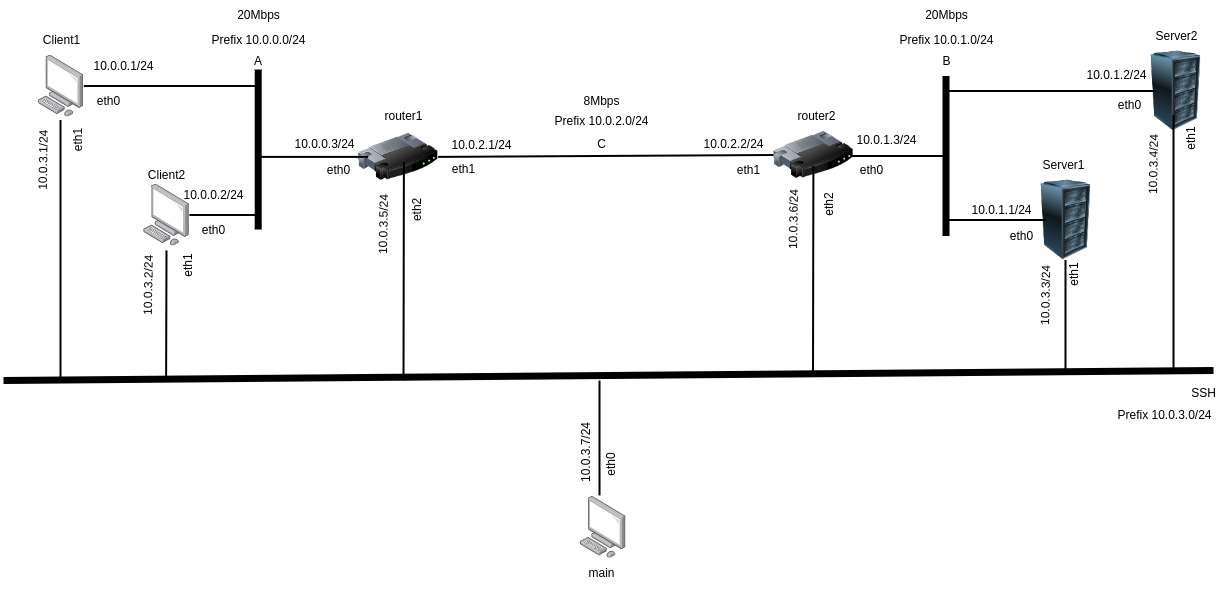

The diagram above was exported from draw.io. Its source (the exported page's mxGraphModel, read from the mxfile embedded in the PNG):
<mxGraphModel dx="2534" dy="1688" grid="1" gridSize="10" guides="1" tooltips="1" connect="1" arrows="1" fold="1" page="1" pageScale="1" pageWidth="1100" pageHeight="850" background="none" math="0" shadow="0">
  <root>
    <mxCell id="0" />
    <mxCell id="1" parent="0" />
    <mxCell id="0SD07TMHpt1oLNQdUm0N-1" value="" style="image;html=1;image=img/lib/clip_art/networking/Router_128x128.png" parent="1" vertex="1">
      <mxGeometry x="214.7" y="-513.6" width="80" height="80" as="geometry" />
    </mxCell>
    <mxCell id="0SD07TMHpt1oLNQdUm0N-2" value="" style="image;points=[];aspect=fixed;html=1;align=center;shadow=0;dashed=0;image=img/lib/allied_telesis/computer_and_terminals/Personal_Computer.svg;" parent="1" vertex="1">
      <mxGeometry x="-105.30000000000001" y="-575.4" width="45.6" height="61.800000000000004" as="geometry" />
    </mxCell>
    <mxCell id="0SD07TMHpt1oLNQdUm0N-3" value="" style="image;points=[];aspect=fixed;html=1;align=center;shadow=0;dashed=0;image=img/lib/allied_telesis/computer_and_terminals/Personal_Computer.svg;" parent="1" vertex="1">
      <mxGeometry x="0.29999999999998295" y="-446.4" width="45.6" height="61.800000000000004" as="geometry" />
    </mxCell>
    <mxCell id="0SD07TMHpt1oLNQdUm0N-5" value="" style="image;html=1;image=img/lib/clip_art/computers/Server_Rack_128x128.png" parent="1" vertex="1">
      <mxGeometry x="992.5" y="-579.5" width="80" height="80" as="geometry" />
    </mxCell>
    <mxCell id="0SD07TMHpt1oLNQdUm0N-6" value="" style="image;html=1;image=img/lib/clip_art/computers/Server_Rack_128x128.png" parent="1" vertex="1">
      <mxGeometry x="882.5" y="-450.5" width="80" height="80" as="geometry" />
    </mxCell>
    <mxCell id="0SD07TMHpt1oLNQdUm0N-8" value="" style="line;strokeWidth=7;html=1;rotation=-90;" parent="1" vertex="1">
      <mxGeometry x="34.69999999999999" y="-486" width="160" height="10" as="geometry" />
    </mxCell>
    <mxCell id="0SD07TMHpt1oLNQdUm0N-9" value="" style="line;strokeWidth=2;html=1;" parent="1" vertex="1">
      <mxGeometry x="-59.70000000000002" y="-549.5" width="174.4" height="10" as="geometry" />
    </mxCell>
    <mxCell id="0SD07TMHpt1oLNQdUm0N-10" value="" style="line;strokeWidth=2;html=1;" parent="1" vertex="1">
      <mxGeometry x="45.89999999999998" y="-420.5" width="68.8" height="10" as="geometry" />
    </mxCell>
    <mxCell id="0SD07TMHpt1oLNQdUm0N-11" value="" style="line;strokeWidth=2;html=1;" parent="1" vertex="1">
      <mxGeometry x="114.69999999999999" y="-478.6" width="110" height="10" as="geometry" />
    </mxCell>
    <mxCell id="0SD07TMHpt1oLNQdUm0N-13" value="" style="line;strokeWidth=7;html=1;rotation=-90;" parent="1" vertex="1">
      <mxGeometry x="722.5" y="-484.5" width="160" height="20" as="geometry" />
    </mxCell>
    <mxCell id="0SD07TMHpt1oLNQdUm0N-14" value="" style="line;strokeWidth=2;html=1;" parent="1" vertex="1">
      <mxGeometry x="702.5" y="-479.5" width="100" height="10" as="geometry" />
    </mxCell>
    <mxCell id="0SD07TMHpt1oLNQdUm0N-15" value="" style="line;strokeWidth=2;html=1;" parent="1" vertex="1">
      <mxGeometry x="802.5" y="-415.5" width="100" height="10" as="geometry" />
    </mxCell>
    <mxCell id="0SD07TMHpt1oLNQdUm0N-16" value="" style="line;strokeWidth=2;html=1;" parent="1" vertex="1">
      <mxGeometry x="802.5" y="-544.5" width="210" height="10" as="geometry" />
    </mxCell>
    <mxCell id="0SD07TMHpt1oLNQdUm0N-18" value="A" style="text;html=1;strokeColor=none;fillColor=none;align=center;verticalAlign=middle;whiteSpace=wrap;rounded=0;" parent="1" vertex="1">
      <mxGeometry x="84.69999999999999" y="-584.5" width="60" height="30" as="geometry" />
    </mxCell>
    <mxCell id="0SD07TMHpt1oLNQdUm0N-19" value="B" style="text;html=1;align=center;verticalAlign=middle;resizable=0;points=[];autosize=1;strokeColor=none;fillColor=none;" parent="1" vertex="1">
      <mxGeometry x="787.5" y="-584.5" width="30" height="30" as="geometry" />
    </mxCell>
    <mxCell id="0SD07TMHpt1oLNQdUm0N-30" value="10.0.0.1/24&lt;br&gt;" style="text;html=1;align=center;verticalAlign=middle;resizable=0;points=[];autosize=1;strokeColor=none;fillColor=none;" parent="1" vertex="1">
      <mxGeometry x="-60.30000000000001" y="-579.5" width="80" height="30" as="geometry" />
    </mxCell>
    <mxCell id="0SD07TMHpt1oLNQdUm0N-31" value="Client1&lt;br&gt;" style="text;html=1;align=center;verticalAlign=middle;resizable=0;points=[];autosize=1;strokeColor=none;fillColor=none;" parent="1" vertex="1">
      <mxGeometry x="-112.50000000000001" y="-605.4" width="60" height="30" as="geometry" />
    </mxCell>
    <mxCell id="0SD07TMHpt1oLNQdUm0N-32" value="Client2&lt;br&gt;" style="text;html=1;align=center;verticalAlign=middle;resizable=0;points=[];autosize=1;strokeColor=none;fillColor=none;" parent="1" vertex="1">
      <mxGeometry x="-6.900000000000006" y="-470" width="60" height="30" as="geometry" />
    </mxCell>
    <mxCell id="0SD07TMHpt1oLNQdUm0N-33" value="Server1&lt;br&gt;" style="text;html=1;align=center;verticalAlign=middle;resizable=0;points=[];autosize=1;strokeColor=none;fillColor=none;" parent="1" vertex="1">
      <mxGeometry x="885" y="-480.5" width="70" height="30" as="geometry" />
    </mxCell>
    <mxCell id="0SD07TMHpt1oLNQdUm0N-34" value="Server2&lt;br&gt;" style="text;html=1;align=center;verticalAlign=middle;resizable=0;points=[];autosize=1;strokeColor=none;fillColor=none;" parent="1" vertex="1">
      <mxGeometry x="997.5" y="-609.5" width="70" height="30" as="geometry" />
    </mxCell>
    <mxCell id="0SD07TMHpt1oLNQdUm0N-35" value="10.0.0.2/24" style="text;html=1;align=center;verticalAlign=middle;resizable=0;points=[];autosize=1;strokeColor=none;fillColor=none;" parent="1" vertex="1">
      <mxGeometry x="30.299999999999983" y="-450.5" width="80" height="30" as="geometry" />
    </mxCell>
    <mxCell id="0SD07TMHpt1oLNQdUm0N-36" value="10.0.0.3/24" style="text;html=1;align=center;verticalAlign=middle;resizable=0;points=[];autosize=1;strokeColor=none;fillColor=none;" parent="1" vertex="1">
      <mxGeometry x="140.95" y="-500.9" width="80" height="30" as="geometry" />
    </mxCell>
    <mxCell id="0SD07TMHpt1oLNQdUm0N-39" value="10.0.1.3/24" style="text;html=1;align=center;verticalAlign=middle;resizable=0;points=[];autosize=1;strokeColor=none;fillColor=none;" parent="1" vertex="1">
      <mxGeometry x="702.5" y="-505" width="80" height="30" as="geometry" />
    </mxCell>
    <mxCell id="0SD07TMHpt1oLNQdUm0N-40" value="10.0.1.1/24&lt;br&gt;" style="text;html=1;align=center;verticalAlign=middle;resizable=0;points=[];autosize=1;strokeColor=none;fillColor=none;" parent="1" vertex="1">
      <mxGeometry x="817.5" y="-435.5" width="80" height="30" as="geometry" />
    </mxCell>
    <mxCell id="0SD07TMHpt1oLNQdUm0N-41" value="10.0.1.2/24&lt;br&gt;" style="text;html=1;align=center;verticalAlign=middle;resizable=0;points=[];autosize=1;strokeColor=none;fillColor=none;" parent="1" vertex="1">
      <mxGeometry x="932.5" y="-569.9" width="80" height="30" as="geometry" />
    </mxCell>
    <mxCell id="0SD07TMHpt1oLNQdUm0N-42" value="eth0&lt;br&gt;" style="text;html=1;align=center;verticalAlign=middle;resizable=0;points=[];autosize=1;strokeColor=none;fillColor=none;" parent="1" vertex="1">
      <mxGeometry x="961.25" y="-539.9" width="50" height="30" as="geometry" />
    </mxCell>
    <mxCell id="0SD07TMHpt1oLNQdUm0N-43" value="eth0&lt;br&gt;" style="text;html=1;align=center;verticalAlign=middle;resizable=0;points=[];autosize=1;strokeColor=none;fillColor=none;" parent="1" vertex="1">
      <mxGeometry x="852.5" y="-409.09999999999997" width="50" height="30" as="geometry" />
    </mxCell>
    <mxCell id="0SD07TMHpt1oLNQdUm0N-44" value="eth0&lt;br&gt;" style="text;html=1;align=center;verticalAlign=middle;resizable=0;points=[];autosize=1;strokeColor=none;fillColor=none;" parent="1" vertex="1">
      <mxGeometry x="45.30000000000001" y="-414.59999999999997" width="50" height="30" as="geometry" />
    </mxCell>
    <mxCell id="0SD07TMHpt1oLNQdUm0N-45" value="eth0&lt;br&gt;" style="text;html=1;align=center;verticalAlign=middle;resizable=0;points=[];autosize=1;strokeColor=none;fillColor=none;" parent="1" vertex="1">
      <mxGeometry x="-60.29999999999998" y="-543.5999999999999" width="50" height="30" as="geometry" />
    </mxCell>
    <mxCell id="0SD07TMHpt1oLNQdUm0N-46" value="eth0&lt;br&gt;" style="text;html=1;align=center;verticalAlign=middle;resizable=0;points=[];autosize=1;strokeColor=none;fillColor=none;" parent="1" vertex="1">
      <mxGeometry x="169.7" y="-474.9999999999999" width="50" height="30" as="geometry" />
    </mxCell>
    <mxCell id="0SD07TMHpt1oLNQdUm0N-47" value="eth0" style="text;html=1;align=center;verticalAlign=middle;resizable=0;points=[];autosize=1;strokeColor=none;fillColor=none;" parent="1" vertex="1">
      <mxGeometry x="702.5" y="-474.9999999999999" width="50" height="30" as="geometry" />
    </mxCell>
    <mxCell id="0SD07TMHpt1oLNQdUm0N-60" value="Prefix 10.0.1.0/24" style="text;html=1;align=center;verticalAlign=middle;resizable=0;points=[];autosize=1;strokeColor=none;fillColor=none;" parent="1" vertex="1">
      <mxGeometry x="742.5" y="-605.4" width="120" height="30" as="geometry" />
    </mxCell>
    <mxCell id="0SD07TMHpt1oLNQdUm0N-61" value="Prefix 10.0.0.0/24" style="text;html=1;align=center;verticalAlign=middle;resizable=0;points=[];autosize=1;strokeColor=none;fillColor=none;" parent="1" vertex="1">
      <mxGeometry x="54.69999999999999" y="-605.4" width="120" height="30" as="geometry" />
    </mxCell>
    <mxCell id="0SD07TMHpt1oLNQdUm0N-62" value="8Mbps" style="text;html=1;align=center;verticalAlign=middle;resizable=0;points=[];autosize=1;strokeColor=none;fillColor=none;" parent="1" vertex="1">
      <mxGeometry x="427.5" y="-544.5" width="60" height="30" as="geometry" />
    </mxCell>
    <mxCell id="if6fd8INlHCTOZsmVaej-1" value="" style="image;html=1;image=img/lib/clip_art/networking/Router_128x128.png" parent="1" vertex="1">
      <mxGeometry x="630" y="-515.5" width="80" height="80" as="geometry" />
    </mxCell>
    <mxCell id="if6fd8INlHCTOZsmVaej-4" value="" style="endArrow=none;html=1;rounded=0;entryX=0;entryY=0.5;entryDx=0;entryDy=0;exitX=1;exitY=0.5;exitDx=0;exitDy=0;strokeWidth=2;" parent="1" source="0SD07TMHpt1oLNQdUm0N-1" target="if6fd8INlHCTOZsmVaej-1" edge="1">
      <mxGeometry width="50" height="50" relative="1" as="geometry">
        <mxPoint x="520" y="-500" as="sourcePoint" />
        <mxPoint x="570" y="-550" as="targetPoint" />
      </mxGeometry>
    </mxCell>
    <mxCell id="if6fd8INlHCTOZsmVaej-5" value="20Mbps" style="text;html=1;align=center;verticalAlign=middle;resizable=0;points=[];autosize=1;strokeColor=none;fillColor=none;" parent="1" vertex="1">
      <mxGeometry x="79.69999999999999" y="-630" width="70" height="30" as="geometry" />
    </mxCell>
    <mxCell id="if6fd8INlHCTOZsmVaej-6" value="20Mbps" style="text;html=1;align=center;verticalAlign=middle;resizable=0;points=[];autosize=1;strokeColor=none;fillColor=none;" parent="1" vertex="1">
      <mxGeometry x="767.5" y="-630" width="70" height="30" as="geometry" />
    </mxCell>
    <mxCell id="if6fd8INlHCTOZsmVaej-7" value="C" style="text;html=1;align=center;verticalAlign=middle;resizable=0;points=[];autosize=1;strokeColor=none;fillColor=none;" parent="1" vertex="1">
      <mxGeometry x="442.5" y="-500.9" width="30" height="30" as="geometry" />
    </mxCell>
    <mxCell id="if6fd8INlHCTOZsmVaej-8" value="Prefix 10.0.2.0/24&lt;br&gt;" style="text;html=1;align=center;verticalAlign=middle;resizable=0;points=[];autosize=1;strokeColor=none;fillColor=none;" parent="1" vertex="1">
      <mxGeometry x="397.5" y="-524.5" width="120" height="30" as="geometry" />
    </mxCell>
    <mxCell id="if6fd8INlHCTOZsmVaej-9" value="eth1&lt;br&gt;" style="text;html=1;align=center;verticalAlign=middle;resizable=0;points=[];autosize=1;strokeColor=none;fillColor=none;" parent="1" vertex="1">
      <mxGeometry x="294.7" y="-476.40000000000003" width="50" height="30" as="geometry" />
    </mxCell>
    <mxCell id="if6fd8INlHCTOZsmVaej-10" value="10.0.2.1/24" style="text;html=1;align=center;verticalAlign=middle;resizable=0;points=[];autosize=1;strokeColor=none;fillColor=none;" parent="1" vertex="1">
      <mxGeometry x="298.45" y="-500" width="80" height="30" as="geometry" />
    </mxCell>
    <mxCell id="if6fd8INlHCTOZsmVaej-11" value="10.0.2.2/24" style="text;html=1;align=center;verticalAlign=middle;resizable=0;points=[];autosize=1;strokeColor=none;fillColor=none;" parent="1" vertex="1">
      <mxGeometry x="550" y="-500.9" width="80" height="30" as="geometry" />
    </mxCell>
    <mxCell id="if6fd8INlHCTOZsmVaej-12" value="eth1&lt;br&gt;" style="text;html=1;align=center;verticalAlign=middle;resizable=0;points=[];autosize=1;strokeColor=none;fillColor=none;" parent="1" vertex="1">
      <mxGeometry x="580" y="-475" width="50" height="30" as="geometry" />
    </mxCell>
    <mxCell id="o-2BDUTGefGwBvP4xIY4-1" value="" style="endArrow=none;html=1;rounded=0;strokeWidth=7;" parent="1" edge="1">
      <mxGeometry width="50" height="50" relative="1" as="geometry">
        <mxPoint x="-140" y="-250" as="sourcePoint" />
        <mxPoint x="1070" y="-260" as="targetPoint" />
      </mxGeometry>
    </mxCell>
    <mxCell id="o-2BDUTGefGwBvP4xIY4-2" value="" style="endArrow=none;html=1;rounded=0;strokeWidth=2;" parent="1" edge="1">
      <mxGeometry width="50" height="50" relative="1" as="geometry">
        <mxPoint x="-83" y="-250" as="sourcePoint" />
        <mxPoint x="-83" y="-510.5" as="targetPoint" />
      </mxGeometry>
    </mxCell>
    <mxCell id="o-2BDUTGefGwBvP4xIY4-3" value="" style="endArrow=none;html=1;rounded=0;strokeWidth=2;" parent="1" edge="1">
      <mxGeometry width="50" height="50" relative="1" as="geometry">
        <mxPoint x="1030" y="-260" as="sourcePoint" />
        <mxPoint x="1030" y="-515.5" as="targetPoint" />
      </mxGeometry>
    </mxCell>
    <mxCell id="o-2BDUTGefGwBvP4xIY4-4" value="" style="endArrow=none;html=1;rounded=0;strokeWidth=2;" parent="1" edge="1">
      <mxGeometry width="50" height="50" relative="1" as="geometry">
        <mxPoint x="922" y="-260" as="sourcePoint" />
        <mxPoint x="922" y="-370.5" as="targetPoint" />
      </mxGeometry>
    </mxCell>
    <mxCell id="o-2BDUTGefGwBvP4xIY4-5" value="" style="endArrow=none;html=1;rounded=0;strokeWidth=2;" parent="1" edge="1">
      <mxGeometry width="50" height="50" relative="1" as="geometry">
        <mxPoint x="22.600000000000023" y="-250" as="sourcePoint" />
        <mxPoint x="23" y="-380" as="targetPoint" />
      </mxGeometry>
    </mxCell>
    <mxCell id="o-2BDUTGefGwBvP4xIY4-6" value="" style="endArrow=none;html=1;rounded=0;strokeWidth=2;" parent="1" edge="1">
      <mxGeometry width="50" height="50" relative="1" as="geometry">
        <mxPoint x="260" y="-250" as="sourcePoint" />
        <mxPoint x="260.4" y="-468.6" as="targetPoint" />
      </mxGeometry>
    </mxCell>
    <mxCell id="o-2BDUTGefGwBvP4xIY4-7" value="" style="endArrow=none;html=1;rounded=0;strokeWidth=2;" parent="1" edge="1">
      <mxGeometry width="50" height="50" relative="1" as="geometry">
        <mxPoint x="669.5" y="-255.9" as="sourcePoint" />
        <mxPoint x="669.9" y="-464.5" as="targetPoint" />
      </mxGeometry>
    </mxCell>
    <mxCell id="o-2BDUTGefGwBvP4xIY4-8" value="eth1&lt;br&gt;" style="text;html=1;align=center;verticalAlign=middle;resizable=0;points=[];autosize=1;strokeColor=none;fillColor=none;rotation=-90;" parent="1" vertex="1">
      <mxGeometry x="19.69999999999999" y="-379.1" width="50" height="30" as="geometry" />
    </mxCell>
    <mxCell id="o-2BDUTGefGwBvP4xIY4-9" value="eth1&lt;br&gt;" style="text;html=1;align=center;verticalAlign=middle;resizable=0;points=[];autosize=1;strokeColor=none;fillColor=none;rotation=-90;" parent="1" vertex="1">
      <mxGeometry x="-90.00000000000001" y="-505" width="50" height="30" as="geometry" />
    </mxCell>
    <mxCell id="o-2BDUTGefGwBvP4xIY4-10" value="eth1&lt;br&gt;" style="text;html=1;align=center;verticalAlign=middle;resizable=0;points=[];autosize=1;strokeColor=none;fillColor=none;rotation=-90;" parent="1" vertex="1">
      <mxGeometry x="905" y="-370.5" width="50" height="30" as="geometry" />
    </mxCell>
    <mxCell id="o-2BDUTGefGwBvP4xIY4-11" value="eth1&lt;br&gt;" style="text;html=1;align=center;verticalAlign=middle;resizable=0;points=[];autosize=1;strokeColor=none;fillColor=none;rotation=-90;" parent="1" vertex="1">
      <mxGeometry x="1022.5" y="-506" width="50" height="30" as="geometry" />
    </mxCell>
    <mxCell id="o-2BDUTGefGwBvP4xIY4-12" value="10.0.3.1/24&lt;br&gt;" style="text;html=1;align=center;verticalAlign=middle;resizable=0;points=[];autosize=1;strokeColor=none;fillColor=none;rotation=-89;" parent="1" vertex="1">
      <mxGeometry x="-140.3" y="-484.5" width="80" height="30" as="geometry" />
    </mxCell>
    <mxCell id="o-2BDUTGefGwBvP4xIY4-13" value="10.0.3.2/24" style="text;html=1;align=center;verticalAlign=middle;resizable=0;points=[];autosize=1;strokeColor=none;fillColor=none;rotation=-89;" parent="1" vertex="1">
      <mxGeometry x="-34.70000000000002" y="-360" width="80" height="30" as="geometry" />
    </mxCell>
    <mxCell id="o-2BDUTGefGwBvP4xIY4-14" value="10.0.3.3/24" style="text;html=1;align=center;verticalAlign=middle;resizable=0;points=[];autosize=1;strokeColor=none;fillColor=none;rotation=-89;" parent="1" vertex="1">
      <mxGeometry x="862.5" y="-349.1" width="80" height="30" as="geometry" />
    </mxCell>
    <mxCell id="o-2BDUTGefGwBvP4xIY4-15" value="10.0.3.4/24" style="text;html=1;align=center;verticalAlign=middle;resizable=0;points=[];autosize=1;strokeColor=none;fillColor=none;rotation=-89;" parent="1" vertex="1">
      <mxGeometry x="970" y="-480.5" width="80" height="30" as="geometry" />
    </mxCell>
    <mxCell id="o-2BDUTGefGwBvP4xIY4-16" value="10.0.3.5/24" style="text;html=1;align=center;verticalAlign=middle;resizable=0;points=[];autosize=1;strokeColor=none;fillColor=none;rotation=-89;" parent="1" vertex="1">
      <mxGeometry x="200" y="-420.5" width="80" height="30" as="geometry" />
    </mxCell>
    <mxCell id="o-2BDUTGefGwBvP4xIY4-17" value="10.0.3.6/24" style="text;html=1;align=center;verticalAlign=middle;resizable=0;points=[];autosize=1;strokeColor=none;fillColor=none;rotation=-89;" parent="1" vertex="1">
      <mxGeometry x="610" y="-425.5" width="80" height="30" as="geometry" />
    </mxCell>
    <mxCell id="o-2BDUTGefGwBvP4xIY4-18" value="eth2" style="text;html=1;align=center;verticalAlign=middle;resizable=0;points=[];autosize=1;strokeColor=none;fillColor=none;rotation=-90;" parent="1" vertex="1">
      <mxGeometry x="248.45" y="-435.5" width="50" height="30" as="geometry" />
    </mxCell>
    <mxCell id="o-2BDUTGefGwBvP4xIY4-19" value="eth2" style="text;html=1;align=center;verticalAlign=middle;resizable=0;points=[];autosize=1;strokeColor=none;fillColor=none;rotation=-90;" parent="1" vertex="1">
      <mxGeometry x="660" y="-440.5" width="50" height="30" as="geometry" />
    </mxCell>
    <mxCell id="o-2BDUTGefGwBvP4xIY4-20" value="router1&lt;br&gt;" style="text;html=1;align=center;verticalAlign=middle;resizable=0;points=[];autosize=1;strokeColor=none;fillColor=none;" parent="1" vertex="1">
      <mxGeometry x="230" y="-529.5" width="60" height="30" as="geometry" />
    </mxCell>
    <mxCell id="o-2BDUTGefGwBvP4xIY4-21" value="router2" style="text;html=1;align=center;verticalAlign=middle;resizable=0;points=[];autosize=1;strokeColor=none;fillColor=none;" parent="1" vertex="1">
      <mxGeometry x="642.5" y="-529.5" width="60" height="30" as="geometry" />
    </mxCell>
    <mxCell id="o-2BDUTGefGwBvP4xIY4-22" value="SSH&lt;br&gt;" style="text;html=1;align=center;verticalAlign=middle;resizable=0;points=[];autosize=1;strokeColor=none;fillColor=none;" parent="1" vertex="1">
      <mxGeometry x="1035" y="-252" width="50" height="30" as="geometry" />
    </mxCell>
    <mxCell id="o-2BDUTGefGwBvP4xIY4-23" value="Prefix 10.0.3.0/24" style="text;html=1;align=center;verticalAlign=middle;resizable=0;points=[];autosize=1;strokeColor=none;fillColor=none;" parent="1" vertex="1">
      <mxGeometry x="961.25" y="-230" width="120" height="30" as="geometry" />
    </mxCell>
    <mxCell id="o-2BDUTGefGwBvP4xIY4-24" value="" style="image;points=[];aspect=fixed;html=1;align=center;shadow=0;dashed=0;image=img/lib/allied_telesis/computer_and_terminals/Personal_Computer.svg;" parent="1" vertex="1">
      <mxGeometry x="436.9" y="-134.1" width="45.6" height="61.800000000000004" as="geometry" />
    </mxCell>
    <mxCell id="o-2BDUTGefGwBvP4xIY4-25" value="main" style="text;html=1;align=center;verticalAlign=middle;resizable=0;points=[];autosize=1;strokeColor=none;fillColor=none;" parent="1" vertex="1">
      <mxGeometry x="432.5" y="-72.30000000000001" width="50" height="30" as="geometry" />
    </mxCell>
    <mxCell id="o-2BDUTGefGwBvP4xIY4-26" value="" style="endArrow=none;html=1;rounded=0;exitX=0.419;exitY=-0.016;exitDx=0;exitDy=0;exitPerimeter=0;strokeWidth=2;" parent="1" source="o-2BDUTGefGwBvP4xIY4-24" edge="1">
      <mxGeometry width="50" height="50" relative="1" as="geometry">
        <mxPoint x="460" y="-440" as="sourcePoint" />
        <mxPoint x="456" y="-250" as="targetPoint" />
      </mxGeometry>
    </mxCell>
    <mxCell id="o-2BDUTGefGwBvP4xIY4-27" value="eth0" style="text;html=1;align=center;verticalAlign=middle;resizable=0;points=[];autosize=1;strokeColor=none;fillColor=none;rotation=-90;" parent="1" vertex="1">
      <mxGeometry x="442.5" y="-180" width="50" height="30" as="geometry" />
    </mxCell>
    <mxCell id="o-2BDUTGefGwBvP4xIY4-28" value="10.0.3.7/24" style="text;html=1;align=center;verticalAlign=middle;resizable=0;points=[];autosize=1;strokeColor=none;fillColor=none;rotation=-90;" parent="1" vertex="1">
      <mxGeometry x="402.5" y="-192" width="80" height="30" as="geometry" />
    </mxCell>
  </root>
</mxGraphModel>